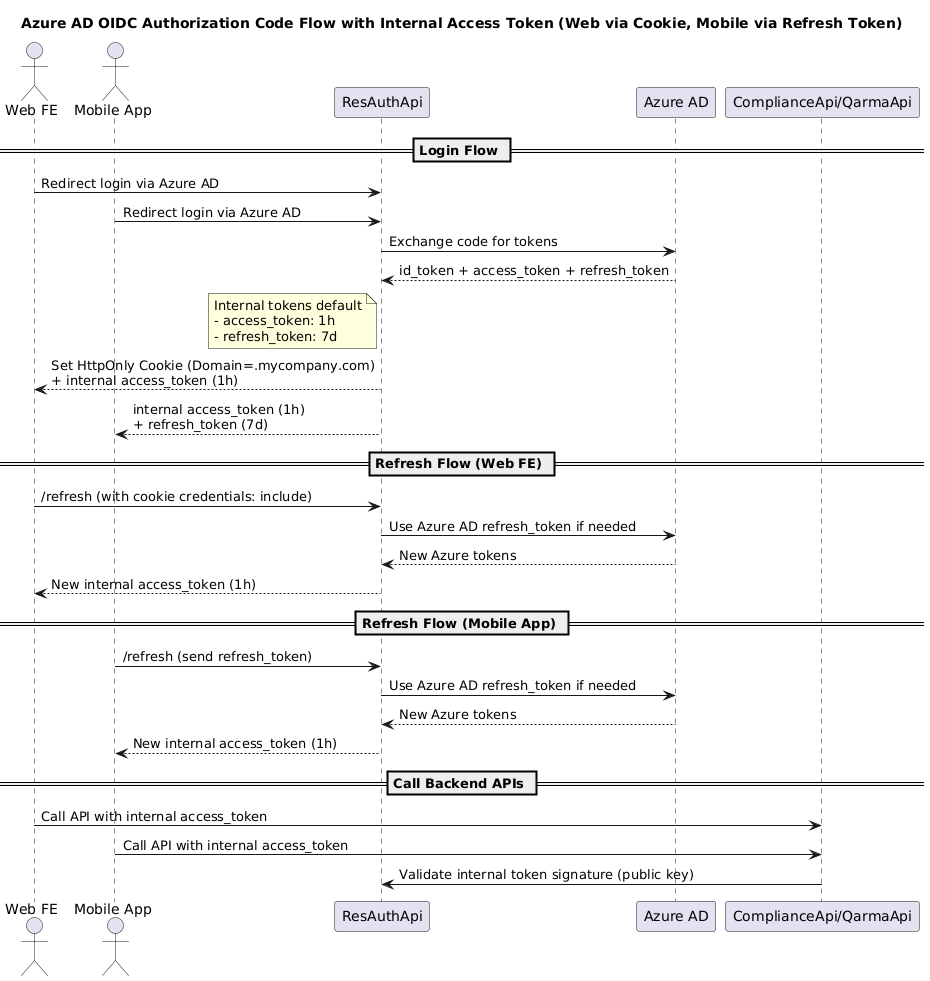

The diagram above was rendered by PlantUML. Its source (embedded in the PNG):
@startuml
title Azure AD OIDC Authorization Code Flow with Internal Access Token (Web via Cookie, Mobile via Refresh Token)

actor UserWeb as "Web FE"
actor UserMobile as "Mobile App"
participant ResAuthApi
participant AzureAD as "Azure AD"
participant BE as "ComplianceApi/QarmaApi"

== Login Flow ==
UserWeb -> ResAuthApi : Redirect login via Azure AD
UserMobile -> ResAuthApi : Redirect login via Azure AD
ResAuthApi -> AzureAD : Exchange code for tokens
AzureAD --> ResAuthApi : id_token + access_token + refresh_token

note left of ResAuthApi
  Internal tokens default
  - access_token: 1h
  - refresh_token: 7d
end note

ResAuthApi --> UserWeb : Set HttpOnly Cookie (Domain=.mycompany.com)\n+ internal access_token (1h)
ResAuthApi --> UserMobile : internal access_token (1h)\n+ refresh_token (7d)

== Refresh Flow (Web FE) ==
UserWeb -> ResAuthApi : /refresh (with cookie credentials: include)
ResAuthApi -> AzureAD : Use Azure AD refresh_token if needed
AzureAD --> ResAuthApi : New Azure tokens
ResAuthApi --> UserWeb : New internal access_token (1h)

== Refresh Flow (Mobile App) ==
UserMobile -> ResAuthApi : /refresh (send refresh_token)
ResAuthApi -> AzureAD : Use Azure AD refresh_token if needed
AzureAD --> ResAuthApi : New Azure tokens
ResAuthApi --> UserMobile : New internal access_token (1h)

== Call Backend APIs ==
UserWeb -> BE : Call API with internal access_token
UserMobile -> BE : Call API with internal access_token
BE -> ResAuthApi : Validate internal token signature (public key)
@enduml